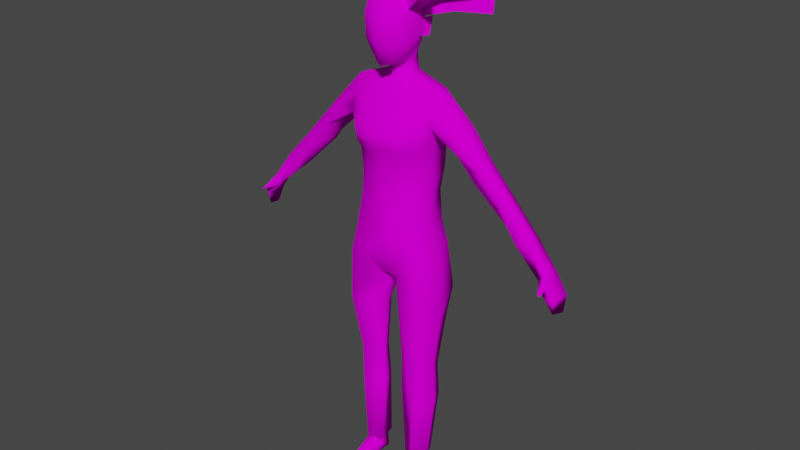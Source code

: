 # Source: Owner_Woman_12.blend  (saved by Blender 2.92.15; exported with 4.5.12 LTS)
import bpy
from mathutils import Matrix  # noqa: F401  (used for matrix-valued properties, if any)

bpy.ops.wm.read_factory_settings(use_empty=True)
scene = bpy.context.scene
scene.name = 'Scene'

# ---- collections
col_human = bpy.data.collections.new('Human'); scene.collection.children.link(col_human)

# ---- images (referenced by path relative to the original .blend; pixels are not part of the script)
import os
ASSET_DIR = os.environ.get("B2B_ASSET_DIR", "")  # directory of the original .blend (textures are referenced by path, not embedded)
HERE = os.path.dirname(os.path.abspath(__file__))  # packed textures are extracted next to this script under _unpacked/

def load_image(name, relpath, width, height, colorspace="sRGB"):
    """Load a texture the original file referenced (path relative to the .blend, or extracted next to this script)."""
    p = next((c for c in (os.path.join(HERE, relpath), os.path.join(ASSET_DIR, relpath)) if relpath and os.path.exists(c)), "")
    if p:
        img = bpy.data.images.load(p, check_existing=True)
        img.name = name
    else:  # same state as the original file: an image datablock whose file is absent (Cycles renders it pink)
        img = bpy.data.images.new(name, width, height)
        img.source = "FILE"
        img.filepath = "//" + (relpath or name)
    img.colorspace_settings.name = colorspace
    return img
img_mainowner_01_psd_001 = load_image('MainOwner_01.psd.001', 'MainOwner_01.psd', 1024, 1024, 'sRGB')

# ---- materials (node trees are filled in below, after node groups)
mat_material_001 = bpy.data.materials.new('Material.001')
mat_material_001.use_transparent_shadow = False

# ---- material node trees
mat_material_001.use_nodes = True; mat_material_001.node_tree.nodes.clear()
_N = mat_material_001.node_tree.nodes; _L = mat_material_001.node_tree.links
n0 = _N.new('ShaderNodeOutputMaterial'); n0.name = 'Material Output'; n0.location = (402, 334)
n1 = _N.new('ShaderNodeMixShader'); n1.name = 'Mix Shader'; n1.location = (182, 284)
n2 = _N.new('ShaderNodeTexImage'); n2.name = 'Image Texture'; n2.location = (-436, 280)
n2.image = img_mainowner_01_psd_001
n3 = _N.new('ShaderNodeBsdfDiffuse'); n3.name = 'Diffuse BSDF'; n3.location = (-63, 204)
n4 = _N.new('ShaderNodeHoldout'); n4.name = 'Holdout'; n4.location = (-62, 43)
_L.new(n2.outputs[0], n3.inputs[0])
_L.new(n1.outputs[0], n0.inputs[0])
_L.new(n2.outputs[1], n1.inputs[0])
_L.new(n3.outputs[0], n1.inputs[2])
_L.new(n4.outputs[0], n1.inputs[1])
n0.is_active_output = True

# ---- world
world_world = bpy.data.worlds.new('World'); scene.world = world_world
world_world.use_nodes = True; world_world.node_tree.nodes.clear()
_N = world_world.node_tree.nodes; _L = world_world.node_tree.links
n0 = _N.new('ShaderNodeOutputWorld'); n0.name = 'World Output'; n0.location = (300, 300)
n1 = _N.new('ShaderNodeBackground'); n1.name = 'Background'; n1.location = (10, 300)
n1.inputs[0].default_value = (0.05088, 0.05088, 0.05088, 1.0)
_L.new(n1.outputs[0], n0.inputs[0])
n0.is_active_output = True
world_world.color = (0.05088, 0.05088, 0.05088)
world_world.use_sun_shadow = False
world_world.sun_shadow_jitter_overblur = 0.0

# ---- meshes
me_cube_002 = bpy.data.meshes.new('Cube.002')
me_cube_002.from_pydata([(-0.3917, 0.06626, 3.778), (-0.2051, 4.652e-09, 3.716), (-0.2631, 0.09287, 3.661), (-0.3372, 0.09405, 3.792), (-0.2355, 0.08271, 3.797), (-0.1843, 5.592e-09, 3.776), (-0.428, -5.063e-09, 3.671), (-0.3966, 0.08198, 3.676), (-0.2597, 0.04684, 3.736), (-0.4029, 0.08304, 3.914), (-0.4366, -5.466e-09, 3.923), (-0.1707, 0.1359, 3.849), (-0.2654, 0.1769, 3.957), (-0.2796, 0.1878, 4.085), (-0.1047, 0.05977, 3.774), (-0.07353, 1.042e-08, 3.758), (-0.0592, 0.1099, 3.942), (-0.03051, 1.229e-08, 3.941), (-0.05082, 0.113, 4.115), (-0.02097, 1.275e-08, 4.124), (-0.1254, 0.1248, 4.249), (-0.12, 8.396e-09, 4.302), (-0.1605, 0.1689, 4.037), (-0.1709, 0.1742, 4.158), (-0.4217, 0.09005, 4.01), (-0.3434, 0.1413, 3.909), (-0.4748, -7.106e-09, 4.023), (-0.4256, 0.1214, 4.127), (-0.4819, -7.415e-09, 4.122), (-0.4038, 0.113, 4.245), (-0.431, -5.204e-09, 4.285), (-0.2581, 0.1174, 4.297), (-0.2659, 2.013e-09, 4.342), (-0.3345, 0.2116, 3.954), (-0.3583, 0.2215, 4.087), (-0.268, 0.134, 3.869), (-0.2696, 0.1801, 4.194), (-0.2831, 0.3025, 3.611), (-0.2781, 0.3673, 3.576), (-0.2889, 0.7461, 3.161), (-0.2914, 0.9148, 2.969), (-0.2873, 1.124, 2.739), (-0.2799, 1.276, 2.528), (-0.2633, 1.226, 2.466), (-0.331, 1.029, 2.642), (-0.2895, 0.6633, 2.995), (-0.2888, 0.617, 3.043), (-0.207, 0.3306, 3.357), (-0.2805, 0.2835, 2.999), (-0.2836, 0.2818, 2.817), (-0.2502, 0.299, 2.577), (-0.2458, 0.3873, 2.179), (-0.2713, 0.3353, 1.385), (-0.1938, 5.175e-09, 3.629), (-0.2081, 0.3295, 3.482), (-0.08154, 1.006e-08, 3.41), (-0.003988, 1.346e-08, 3.176), (-0.03814, 3.159e-09, 3.106), (-0.04845, 0.198, 3.186), (-0.08402, 0.191, 3.121), (-0.05596, 1.038e-09, 2.686), (-0.0879, 0.1912, 2.759), (-0.05144, 2.213e-10, 2.441), (-0.07924, 0.2958, 2.266), (-0.1383, 0.08732, 2.128), (-0.1179, 8.791e-10, 2.165), (-0.1988, 0.02923, 2.057), (-0.221, 1.702e-09, 2.096), (-0.213, 0.1933, 3.588), (-0.1045, 0.1922, 3.41), (-0.1988, 0.08858, 1.391), (-0.1815, 0.1233, 1.39), (-0.1358, 0.254, 1.395), (-0.2033, 0.08273, 1.076), (-0.1407, 0.252, 1.044), (-0.2715, 0.3464, 1.049), (-0.2077, 0.1159, 0.5201), (-0.1442, 0.2227, 0.5218), (-0.2654, 0.2972, 0.5178), (-0.2452, 0.7096, 3.101), (-0.2739, 0.841, 2.925), (-0.2619, 1.035, 2.663), (-0.08573, 0.2387, 2.515), (-0.06615, 1.915e-10, 2.302), (-0.2672, 0.3901, 1.794), (-0.1664, 0.08011, 1.826), (-0.1104, 0.138, 1.85), (-0.08391, 0.313, 1.857), (-0.2856, 0.5571, 3.374), (-0.1981, 0.5036, 3.341), (-0.06462, 0.1662, 2.309), (0.01267, 1.42e-08, 3.279), (-0.01596, 0.1861, 3.29), (-0.4074, 0.3115, 3.586), (-0.3856, 0.3621, 3.559), (-0.3981, 0.7331, 3.144), (-0.404, 0.9015, 2.952), (-0.4025, 1.111, 2.722), (-0.3914, 0.5635, 3.37), (-0.3754, 1.0, 2.676), (-0.4277, 0.7506, 2.935), (-0.4356, 0.612, 3.134), (-0.4715, 0.3582, 3.432), (-0.495, 0.09623, 3.584), (-0.5013, 0.0402, 3.553), (-0.483, -7.462e-09, 3.535), (-0.4792, -7.319e-09, 3.307), (-0.4955, 3.112e-09, 3.045), (-0.4548, 3.511e-09, 2.744), (-0.4959, 3.366e-09, 2.531), (-0.5021, 0.05519, 3.284), (-0.4569, 0.2691, 2.974), (-0.4817, 0.07632, 3.013), (-0.4401, 0.2464, 2.791), (-0.4544, 0.07829, 2.758), (-0.4109, -4.333e-09, 3.785), (-0.4312, 0.2719, 2.568), (-0.4543, 0.3116, 2.384), (-0.3702, 0.3024, 1.355), (-0.3669, 0.3218, 1.092), (-0.3593, 0.2533, 0.5205), (-0.4232, 0.3409, 1.799), (-0.4916, 0.1031, 2.533), (-0.5389, 0.1163, 2.402), (-0.5746, 0.09787, 2.156), (-0.3117, 0.3695, 3.296), (-0.4573, 0.3711, 3.33), (-0.2855, 0.3088, 3.232), (-0.412, 0.297, 3.249), (-0.23, 0.4502, 3.255), (-0.494, 0.2624, 3.263), (-0.5518, 2.709e-09, 2.417), (-0.559, 3.673e-09, 2.159), (-0.5178, -1.239e-09, 2.057), (-0.2998, 6.554e-05, 2.0), (-0.3042, 0.04452, 1.989), (-0.4659, 0.3622, 2.021), (-0.5117, 0.2156, 2.01), (-0.5432, 0.2397, 2.119), (-0.4196, 0.1964, 1.796), (-0.2672, 0.09155, 1.804), (-0.3394, 0.1636, 1.364), (-0.344, 0.1438, 1.092), (-0.3446, 0.1418, 0.5261), (-0.3861, 1.296, 2.508), (-0.4026, 1.27, 2.456), (-0.2403, 1.359, 2.376), (-0.3902, 1.38, 2.363), (-0.265, 1.353, 2.249), (-0.3712, 1.371, 2.228), (-0.2167, 1.315, 2.37), (-0.4102, 1.345, 2.35), (-0.1419, 1.302, 2.437), (-0.146, 1.316, 2.424), (-0.2444, 1.315, 2.465), (-0.2327, 1.255, 2.429), (-0.15, 0.2854, 3.207), (-0.1179, 0.2958, 3.372), (-0.5336, 0.231, 2.296), (-0.5342, 0.08823, 2.038), (-0.04845, 1.808e-09, 2.84), (-0.09664, 0.1847, 2.935), (-0.1885, 0.275, 3.147), (-0.1915, 0.1392, 0.5083), (-0.218, 0.2567, 0.5079), (-0.2698, 0.2903, 0.506), (-0.3336, 0.2113, 0.5088), (-0.2936, 0.1381, 0.513), (-0.1854, 0.1303, 0.3962), (-0.1684, 0.2841, 0.3962), (-0.283, 0.2838, 0.3962), (-0.3418, 0.212, 0.3962), (-0.2976, 0.1312, 0.3962), (-0.1803, 0.1501, 0.4716), (-0.1692, 0.2649, 0.4677), (-0.01971, 0.1574, 0.4011), (-0.016, 0.2661, 0.4011), (-0.05374, 0.2459, 0.4413), (-0.05224, 0.1671, 0.4383), (-0.4243, 0.04149, 1.998), (-0.3932, 0.1488, 1.973), (-0.4065, 7.753e-10, 2.002), (-0.1693, 0.1699, 3.956), (-0.2248, 0.03703, 4.29), (-0.2512, 0.1389, 4.112), (-0.2408, 0.2596, 4.453), (-0.2672, 0.3615, 4.275), (-0.273, 0.5215, 4.567), (-0.2956, 0.5909, 4.374), (-0.2131, 0.008317, 4.29), (-0.187, 0.1103, 4.112), (-0.1195, 0.2109, 4.453), (-0.09332, 0.3128, 4.275), (-0.02107, 0.4557, 4.567), (-0.007291, 0.5274, 4.374), (-0.2823, 0.1048, 4.281), (-0.2846, 0.1291, 4.076), (-0.3984, 0.3486, 4.34), (-0.4007, 0.3728, 4.134), (-0.5263, 0.6058, 4.336), (-0.5127, 0.5977, 4.13)], [], [(5, 1, 4), (4, 8, 3), (0, 3, 2, 7), (0, 9, 3), (5, 4, 14, 15), (15, 14, 16, 17), (17, 16, 18, 19), (19, 18, 20, 21), (22, 182, 12), (25, 12, 11, 35), (35, 3, 25), (13, 22, 12), (18, 16, 22), (20, 18, 23), (13, 23, 22), (22, 23, 18), (24, 12, 25, 9), (9, 25, 3), (14, 4, 35, 11), (4, 3, 35), (10, 26, 24, 9), (13, 12, 24, 27), (26, 28, 27, 24), (36, 20, 23), (28, 30, 29, 27), (32, 31, 29, 30), (21, 20, 31, 32), (36, 31, 20), (22, 16, 182), (13, 12, 33, 34), (36, 13, 27), (29, 31, 36), (29, 36, 27), (13, 36, 23), (8, 4, 1), (38, 37, 54), (48, 162, 59, 161), (157, 156, 127), (48, 127, 162), (57, 59, 58, 56), (127, 47, 157), (69, 54, 68), (53, 68, 2), (8, 53, 2), (8, 1, 53), (161, 160, 60, 61), (127, 156, 162), (61, 82, 49), (51, 50, 63), (61, 60, 62, 82), (65, 67, 64), (53, 55, 69, 68), (92, 91, 56, 58), (37, 2, 68), (86, 85, 70, 71), (86, 71, 72, 87), (84, 51, 63, 87), (71, 70, 73), (74, 72, 71, 73), (75, 52, 72, 74), (75, 74, 77, 78), (76, 77, 74, 73), (88, 38, 54, 89), (54, 47, 89), (80, 79, 46, 45), (40, 39, 79, 80), (44, 81, 80, 45), (41, 40, 80, 81), (50, 49, 82), (62, 83, 90, 82), (63, 82, 90), (83, 65, 90), (2, 3, 8), (52, 84, 87, 72), (64, 86, 87, 63), (64, 66, 85, 86), (39, 88, 89, 79), (64, 63, 90), (69, 55, 91, 92), (58, 59, 162, 156), (40, 41, 97, 96), (88, 39, 95, 98), (38, 88, 98, 94), (39, 40, 96, 95), (37, 38, 94, 93), (45, 46, 101, 100), (44, 45, 100, 99), (96, 97, 99, 100), (95, 96, 100, 101), (125, 127, 128, 126), (104, 105, 6), (6, 7, 103, 104), (103, 7, 93), (2, 37, 93, 7), (105, 104, 106), (110, 106, 104, 103), (103, 93, 102, 110), (93, 94, 102), (98, 102, 94), (127, 125, 47), (107, 106, 110, 112), (111, 128, 127, 48), (49, 113, 111, 48), (108, 107, 112, 114), (112, 111, 113, 114), (10, 9, 0, 115), (0, 7, 6, 115), (75, 78, 120, 119), (51, 136, 117), (52, 75, 119, 118), (51, 117, 50), (84, 52, 118, 121), (137, 138, 136), (116, 117, 123, 122), (113, 116, 122, 114), (109, 108, 114, 122), (50, 116, 113, 49), (46, 125, 126, 101), (79, 89, 129), (79, 129, 125, 46), (89, 47, 129), (126, 128, 130), (111, 130, 128), (111, 112, 110, 130), (110, 102, 130), (129, 47, 125), (95, 102, 98), (101, 126, 102, 95), (123, 131, 109, 122), (124, 132, 131, 123), (179, 180, 135), (66, 67, 134, 135), (123, 158, 138, 124), (117, 158, 123), (158, 117, 136, 138), (138, 137, 124), (121, 139, 137, 136), (137, 159, 124), (85, 66, 135, 140), (137, 139, 180), (159, 179, 133), (159, 133, 132, 124), (84, 121, 136, 51), (143, 142, 119, 120), (76, 73, 142, 143), (73, 70, 141, 142), (119, 142, 141, 118), (118, 141, 139, 121), (140, 139, 141), (141, 70, 140), (70, 85, 140), (99, 97, 144, 145), (42, 144, 97, 41), (44, 43, 81), (41, 81, 43, 42), (44, 99, 145, 43), (144, 42, 154), (147, 146, 148, 149), (149, 148, 150, 151), (145, 151, 150, 155, 43), (148, 146, 150), (149, 151, 147), (42, 43, 152), (146, 154, 155, 150), (154, 153, 155), (42, 152, 153, 154), (43, 155, 153, 152), (145, 144, 147, 151), (146, 147, 144, 154), (63, 50, 82), (126, 130, 102), (92, 58, 156, 157), (157, 54, 69), (92, 157, 69), (67, 66, 64), (59, 57, 160, 161), (49, 48, 161, 61), (54, 157, 47), (120, 78, 165, 166), (78, 77, 164, 165), (143, 120, 166, 167), (77, 76, 163, 164), (76, 143, 167, 163), (172, 173, 167), (166, 165, 170, 171), (163, 167, 173), (167, 166, 171, 172), (168, 169, 176, 175), (169, 168, 172, 171, 170), (164, 163, 173, 174), (177, 178, 175, 176), (174, 173, 178, 177), (173, 168, 175, 178), (169, 174, 177, 176), (172, 168, 173), (169, 170, 174), (165, 164, 174), (170, 165, 174), (54, 37, 68), (65, 64, 90), (159, 137, 180, 179), (181, 179, 135, 134), (135, 180, 139, 140), (179, 181, 133), (117, 116, 50), (16, 14, 11, 182), (12, 182, 11), (183, 184, 186, 185), (185, 186, 188, 187), (189, 190, 192, 191), (191, 192, 194, 193), (195, 196, 198, 197), (197, 198, 200, 199)])
me_cube_002.polygons.foreach_set('use_smooth', [1, 1, 1, 1, 1, 1, 1, 1, 1, 1, 1, 1, 1, 1, 1, 1, 1, 1, 1, 1, 1, 1, 1, 1, 1, 1, 1, 1, 1, 1, 1, 1, 1, 1, 1, 1, 1, 1, 1, 1, 1, 1, 1, 1, 1, 1, 1, 1, 1, 1, 1, 1, 1, 1, 1, 1, 1, 1, 1, 1, 1, 1, 1, 1, 1, 1, 1, 1, 1, 1, 1, 1, 1, 1, 1, 1, 1, 1, 1, 1, 1, 1, 1, 1, 1, 1, 1, 1, 1, 1, 1, 1, 1, 1, 1, 1, 1, 1, 1, 1, 1, 1, 1, 1, 1, 1, 1, 1, 1, 1, 1, 1, 1, 1, 1, 1, 1, 1, 1, 1, 1, 1, 1, 1, 1, 1, 1, 1, 1, 1, 1, 1, 1, 1, 1, 1, 1, 1, 1, 1, 1, 1, 1, 1, 1, 1, 1, 1, 1, 1, 1, 1, 1, 1, 1, 1, 1, 1, 1, 1, 1, 1, 1, 1, 1, 1, 1, 1, 1, 1, 1, 1, 1, 1, 1, 1, 1, 1, 1, 1, 1, 1, 1, 1, 1, 1, 1, 1, 1, 1, 1, 1, 1, 1, 1, 1, 1, 1, 1, 1, 1, 1, 1, 1, 1, 1, 1, 0, 0, 0, 0, 0, 0])
_uv = me_cube_002.uv_layers.new(name='UVMap')
_uv.uv.foreach_set('vector', [0.7424, 0.8061, 0.7667, 0.8138, 0.727, 0.8465, 0.727, 0.8465, 0.7607, 0.8449, 0.7417, 0.8945, 0.7525, 0.9233, 0.7417, 0.8945, 0.7981, 0.8562, 0.7999, 0.9111, 0.7525, 0.9233, 0.6918, 0.9337, 0.7417, 0.8945, 0.7424, 0.8061, 0.727, 0.8465, 0.7067, 0.7966, 0.7147, 0.7719, 0.7147, 0.7719, 0.7067, 0.7966, 0.6473, 0.8093, 0.641, 0.7663, 0.641, 0.7663, 0.6473, 0.8093, 0.5948, 0.824, 0.5706, 0.789, 0.5706, 0.789, 0.5948, 0.824, 0.5644, 0.8573, 0.5169, 0.8491, 0.6292, 0.8521, 0.6536, 0.8486, 0.6616, 0.8789, 0.6856, 0.9026, 0.6616, 0.8789, 0.6886, 0.8363, 0.6954, 0.8717, 0.6954, 0.8717, 0.7417, 0.8945, 0.6856, 0.9026, 0.6226, 0.8911, 0.6292, 0.8521, 0.6616, 0.8789, 0.5948, 0.824, 0.6473, 0.8093, 0.6292, 0.8521, 0.5644, 0.8573, 0.5948, 0.824, 0.5953, 0.865, 0.6226, 0.8911, 0.5953, 0.865, 0.6292, 0.8521, 0.6292, 0.8521, 0.5953, 0.865, 0.5948, 0.824, 0.6555, 0.9438, 0.6616, 0.8789, 0.6856, 0.9026, 0.6918, 0.9337, 0.6918, 0.9337, 0.6856, 0.9026, 0.7417, 0.8945, 0.7067, 0.7966, 0.727, 0.8465, 0.6954, 0.8717, 0.6886, 0.8363, 0.727, 0.8465, 0.7417, 0.8945, 0.6954, 0.8717, 0.6964, 0.9708, 0.6545, 0.9846, 0.6555, 0.9438, 0.6918, 0.9337, 0.6226, 0.8911, 0.6616, 0.8789, 0.6555, 0.9438, 0.6143, 0.9401, 0.6545, 0.9846, 0.6146, 0.9889, 0.6143, 0.9401, 0.6555, 0.9438, 0.5913, 0.8939, 0.5644, 0.8573, 0.5953, 0.865, 0.6146, 0.9889, 0.5505, 0.9679, 0.578, 0.9368, 0.6143, 0.9401, 0.5149, 0.9106, 0.5571, 0.8971, 0.578, 0.9368, 0.5505, 0.9679, 0.5169, 0.8491, 0.5644, 0.8573, 0.5571, 0.8971, 0.5149, 0.9106, 0.5913, 0.8939, 0.5571, 0.8971, 0.5644, 0.8573, 0.6292, 0.8521, 0.6473, 0.8093, 0.6536, 0.8486, 0.9944, 0.5431, 0.9944, 0.6036, 0.9593, 0.5966, 0.9607, 0.5471, 0.5913, 0.8939, 0.6226, 0.8911, 0.6143, 0.9401, 0.578, 0.9368, 0.5571, 0.8971, 0.5913, 0.8939, 0.578, 0.9368, 0.5913, 0.8939, 0.6143, 0.9401, 0.6226, 0.8911, 0.5913, 0.8939, 0.5953, 0.865, 0.7607, 0.8449, 0.727, 0.8465, 0.7667, 0.8138, 0.2961, 0.5036, 0.2937, 0.5297, 0.2582, 0.4904, 0.07829, 0.3048, 0.1061, 0.2524, 0.1522, 0.2608, 0.1509, 0.3264, 0.1217, 0.1757, 0.1151, 0.2305, 0.06953, 0.2255, 0.07829, 0.3048, 0.06953, 0.2255, 0.1061, 0.2524, 0.219, 0.2687, 0.1522, 0.2608, 0.1569, 0.2361, 0.2227, 0.2414, 0.06953, 0.2255, 0.09143, 0.1801, 0.1217, 0.1757, 0.1518, 0.156, 0.09634, 0.136, 0.1349, 0.09031, 0.1928, 0.06361, 0.1349, 0.09031, 0.1522, 0.053, 0.7607, 0.8449, 0.7999, 0.8058, 0.7981, 0.8562, 0.7607, 0.8449, 0.7667, 0.8138, 0.7999, 0.8058, 0.1509, 0.3264, 0.2171, 0.3587, 0.2188, 0.4104, 0.1508, 0.3887, 0.06953, 0.2255, 0.1151, 0.2305, 0.1061, 0.2524, 0.1508, 0.3887, 0.14, 0.4542, 0.07713, 0.3659, 0.2191, 0.8877, 0.2143, 0.9526, 0.1878, 0.9037, 0.1508, 0.3887, 0.2188, 0.4104, 0.2233, 0.4738, 0.14, 0.4542, 0.1359, 0.8977, 0.1274, 0.8806, 0.1473, 0.8863, 0.1928, 0.06361, 0.213, 0.1444, 0.1518, 0.156, 0.1349, 0.09031, 0.1648, 0.202, 0.2233, 0.2026, 0.2227, 0.2414, 0.1569, 0.2361, 0.09268, 0.08435, 0.1522, 0.053, 0.1349, 0.09031, 0.1557, 0.8329, 0.1426, 0.8282, 0.1458, 0.7382, 0.1522, 0.7382, 0.1557, 0.8329, 0.1522, 0.7382, 0.1756, 0.7391, 0.1854, 0.8339, 0.2191, 0.8199, 0.2191, 0.8877, 0.1878, 0.9037, 0.1854, 0.8339, 0.1522, 0.7382, 0.1458, 0.7382, 0.1431, 0.6812, 0.1742, 0.6745, 0.1756, 0.7391, 0.1522, 0.7382, 0.1431, 0.6812, 0.2021, 0.6747, 0.2021, 0.7361, 0.1756, 0.7391, 0.1742, 0.6745, 0.2021, 0.6747, 0.1742, 0.6745, 0.1695, 0.5818, 0.1912, 0.58, 0.1504, 0.5813, 0.1695, 0.5818, 0.1742, 0.6745, 0.1431, 0.6812, 0.3034, 0.4101, 0.2961, 0.5036, 0.2582, 0.4904, 0.2687, 0.4114, 0.2582, 0.4904, 0.2284, 0.454, 0.2687, 0.4114, 0.285, 0.2272, 0.2837, 0.3058, 0.244, 0.3049, 0.2486, 0.2833, 0.3163, 0.2255, 0.3106, 0.3145, 0.2837, 0.3058, 0.285, 0.2272, 0.2729, 0.1095, 0.2955, 0.1166, 0.285, 0.2272, 0.2486, 0.2833, 0.333, 0.1225, 0.3163, 0.2255, 0.285, 0.2272, 0.2955, 0.1166, 0.08165, 0.4294, 0.07713, 0.3659, 0.14, 0.4542, 0.1471, 0.9417, 0.1418, 0.9203, 0.1679, 0.915, 0.1865, 0.9441, 0.1878, 0.9037, 0.1865, 0.9441, 0.1679, 0.915, 0.1418, 0.9203, 0.1359, 0.8977, 0.1679, 0.915, 0.7981, 0.8562, 0.7417, 0.8945, 0.7607, 0.8449, 0.2021, 0.7361, 0.2191, 0.8199, 0.1854, 0.8339, 0.1756, 0.7391, 0.1473, 0.8863, 0.1557, 0.8329, 0.1854, 0.8339, 0.1878, 0.9037, 0.1473, 0.8863, 0.1327, 0.8738, 0.1426, 0.8282, 0.1557, 0.8329, 0.3106, 0.3145, 0.3034, 0.4101, 0.2687, 0.4114, 0.2837, 0.3058, 0.1473, 0.8863, 0.1878, 0.9037, 0.1679, 0.915, 0.1518, 0.156, 0.213, 0.1444, 0.2233, 0.2026, 0.1648, 0.202, 0.1569, 0.2361, 0.1522, 0.2608, 0.1061, 0.2524, 0.1151, 0.2305, 0.3163, 0.2255, 0.333, 0.1225, 0.3704, 0.126, 0.3561, 0.2286, 0.3034, 0.4101, 0.3106, 0.3145, 0.3496, 0.3153, 0.3375, 0.4097, 0.2961, 0.5036, 0.3034, 0.4101, 0.3375, 0.4097, 0.3308, 0.5052, 0.3106, 0.3145, 0.3163, 0.2255, 0.3561, 0.2286, 0.3496, 0.3153, 0.2937, 0.5297, 0.2961, 0.5036, 0.3308, 0.5052, 0.3367, 0.5263, 0.438, 0.2943, 0.4386, 0.3164, 0.3848, 0.3421, 0.3934, 0.2615, 0.422, 0.128, 0.438, 0.2943, 0.3934, 0.2615, 0.4073, 0.1432, 0.3561, 0.2286, 0.3704, 0.126, 0.4073, 0.1432, 0.3934, 0.2615, 0.3496, 0.3153, 0.3561, 0.2286, 0.3934, 0.2615, 0.3848, 0.3421, 0.08052, 0.2753, 0.08372, 0.2456, 0.1247, 0.2634, 0.1203, 0.304, 0.2372, 0.3718, 0.2507, 0.3669, 0.2529, 0.414, 0.2529, 0.414, 0.2171, 0.4232, 0.2208, 0.3819, 0.2372, 0.3718, 0.2208, 0.3819, 0.2171, 0.4232, 0.1507, 0.3954, 0.2022, 0.4635, 0.1426, 0.4349, 0.1507, 0.3954, 0.2171, 0.4232, 0.2507, 0.3669, 0.2372, 0.3718, 0.2485, 0.2876, 0.2285, 0.2793, 0.2485, 0.2876, 0.2372, 0.3718, 0.2208, 0.3819, 0.2208, 0.3819, 0.1507, 0.3954, 0.1311, 0.3377, 0.2285, 0.2793, 0.3367, 0.5263, 0.3308, 0.5052, 0.3772, 0.4772, 0.3375, 0.4097, 0.3772, 0.4772, 0.3308, 0.5052, 0.06953, 0.2255, 0.05345, 0.1999, 0.09143, 0.1801, 0.2463, 0.1965, 0.2485, 0.2876, 0.2285, 0.2793, 0.2208, 0.1851, 0.1572, 0.1704, 0.1247, 0.2634, 0.08372, 0.2456, 0.0985, 0.169, 0.1088, 0.1108, 0.1636, 0.1072, 0.1572, 0.1704, 0.0985, 0.169, 0.2486, 0.0963, 0.2463, 0.1965, 0.2208, 0.1851, 0.2224, 0.09968, 0.2208, 0.1851, 0.1572, 0.1704, 0.1636, 0.1072, 0.2224, 0.09968, 0.6964, 0.9708, 0.6918, 0.9337, 0.7525, 0.9233, 0.7534, 0.9541, 0.7525, 0.9233, 0.7999, 0.9111, 0.7997, 0.9559, 0.7534, 0.9541, 0.1128, 0.8644, 0.1147, 0.9601, 0.09881, 0.9605, 0.09498, 0.8575, 0.1147, 0.6464, 0.07816, 0.6687, 0.08034, 0.6133, 0.1051, 0.802, 0.1128, 0.8644, 0.09498, 0.8575, 0.08682, 0.8086, 0.1147, 0.6464, 0.08034, 0.6133, 0.1099, 0.5824, 0.1086, 0.7142, 0.1051, 0.802, 0.08682, 0.8086, 0.08, 0.7119, 0.05206, 0.6684, 0.05808, 0.65, 0.07816, 0.6687, 0.08173, 0.5845, 0.08034, 0.6133, 0.04917, 0.6049, 0.0536, 0.5841, 0.1636, 0.1072, 0.1609, 0.05103, 0.2195, 0.04207, 0.2224, 0.09968, 0.2533, 0.04404, 0.2486, 0.0963, 0.2224, 0.09968, 0.2195, 0.04207, 0.1009, 0.05018, 0.1609, 0.05103, 0.1636, 0.1072, 0.1088, 0.1108, 0.4386, 0.3164, 0.4429, 0.4339, 0.3973, 0.4484, 0.3848, 0.3421, 0.2837, 0.3058, 0.2687, 0.4114, 0.2373, 0.3979, 0.2837, 0.3058, 0.2373, 0.3979, 0.2004, 0.4181, 0.244, 0.3049, 0.2687, 0.4114, 0.2284, 0.454, 0.2373, 0.3979, 0.1203, 0.304, 0.1247, 0.2634, 0.1557, 0.2742, 0.1572, 0.1704, 0.1557, 0.2742, 0.1247, 0.2634, 0.1572, 0.1704, 0.2208, 0.1851, 0.2285, 0.2793, 0.1557, 0.2742, 0.2285, 0.2793, 0.1311, 0.3377, 0.1557, 0.2742, 0.2373, 0.3979, 0.2284, 0.454, 0.2004, 0.4181, 0.3496, 0.3153, 0.3772, 0.4772, 0.3375, 0.4097, 0.3848, 0.3421, 0.3973, 0.4484, 0.3772, 0.4772, 0.3496, 0.3153, 0.04917, 0.6049, 0.03262, 0.5985, 0.03842, 0.58, 0.0536, 0.5841, 0.03832, 0.64, 0.02401, 0.6365, 0.03262, 0.5985, 0.04917, 0.6049, 0.01977, 0.6712, 0.03336, 0.6833, 0.01189, 0.6882, 0.1327, 0.8738, 0.1274, 0.8806, 0.1149, 0.8659, 0.1178, 0.8597, 0.04917, 0.6049, 0.06189, 0.6242, 0.05808, 0.65, 0.03832, 0.64, 0.08034, 0.6133, 0.06189, 0.6242, 0.04917, 0.6049, 0.06189, 0.6242, 0.08034, 0.6133, 0.07816, 0.6687, 0.05808, 0.65, 0.05808, 0.65, 0.05206, 0.6684, 0.03832, 0.64, 0.08, 0.7119, 0.05448, 0.7156, 0.05206, 0.6684, 0.07816, 0.6687, 0.05206, 0.6684, 0.03317, 0.6575, 0.03832, 0.64, 0.1426, 0.8282, 0.1327, 0.8738, 0.1178, 0.8597, 0.126, 0.823, 0.05206, 0.6684, 0.05448, 0.7156, 0.03336, 0.6833, 0.03317, 0.6575, 0.01977, 0.6712, 0.01999, 0.6528, 0.03317, 0.6575, 0.01999, 0.6528, 0.02401, 0.6365, 0.03832, 0.64, 0.1086, 0.7142, 0.08, 0.7119, 0.07816, 0.6687, 0.1147, 0.6464, 0.08141, 0.9621, 0.06502, 0.8617, 0.09498, 0.8575, 0.09881, 0.9605, 0.06055, 0.967, 0.03917, 0.8682, 0.06502, 0.8617, 0.08141, 0.9621, 0.03917, 0.8682, 0.03263, 0.8116, 0.06097, 0.811, 0.06502, 0.8617, 0.09498, 0.8575, 0.06502, 0.8617, 0.06097, 0.811, 0.08682, 0.8086, 0.08682, 0.8086, 0.06097, 0.811, 0.05448, 0.7156, 0.08, 0.7119, 0.02458, 0.7237, 0.05448, 0.7156, 0.06097, 0.811, 0.06097, 0.811, 0.03263, 0.8116, 0.02458, 0.7237, 0.1458, 0.7382, 0.1426, 0.8282, 0.126, 0.823, 0.4073, 0.1432, 0.3704, 0.126, 0.3765, 0.03343, 0.3959, 0.02758, 0.3402, 0.03842, 0.3765, 0.03343, 0.3704, 0.126, 0.333, 0.1225, 0.2729, 0.1095, 0.3143, 0.02942, 0.2955, 0.1166, 0.333, 0.1225, 0.2955, 0.1166, 0.3143, 0.02942, 0.3402, 0.03842, 0.422, 0.128, 0.4073, 0.1432, 0.3959, 0.02758, 0.4429, 0.04002, 0.9696, 0.7214, 0.9295, 0.7359, 0.9181, 0.7105, 0.9507, 0.6643, 0.911, 0.6811, 0.8951, 0.64, 0.9345, 0.6196, 0.8531, 0.6238, 0.8951, 0.64, 0.8979, 0.6867, 0.8301, 0.6722, 0.8325, 0.7208, 0.8301, 0.6722, 0.8979, 0.6867, 0.895, 0.7149, 0.8866, 0.7329, 0.8951, 0.64, 0.911, 0.6811, 0.8979, 0.6867, 0.9345, 0.6196, 0.9639, 0.6579, 0.9507, 0.6643, 0.9295, 0.7359, 0.8866, 0.7329, 0.9081, 0.7155, 0.911, 0.6811, 0.9181, 0.7105, 0.895, 0.7149, 0.8979, 0.6867, 0.9181, 0.7105, 0.9081, 0.7153, 0.895, 0.7149, 0.9295, 0.7359, 0.9081, 0.7155, 0.9081, 0.7153, 0.9181, 0.7105, 0.8866, 0.7329, 0.895, 0.7149, 0.9081, 0.7153, 0.9081, 0.7155, 0.9851, 0.7019, 0.9696, 0.7214, 0.9507, 0.6643, 0.9639, 0.6579, 0.911, 0.6811, 0.9507, 0.6643, 0.9696, 0.7214, 0.9181, 0.7105, 0.1878, 0.9037, 0.2143, 0.9526, 0.1865, 0.9441, 0.1203, 0.304, 0.1557, 0.2742, 0.1311, 0.3377, 0.1648, 0.202, 0.1569, 0.2361, 0.1151, 0.2305, 0.1217, 0.1757, 0.1217, 0.1757, 0.09634, 0.136, 0.1518, 0.156, 0.1648, 0.202, 0.1217, 0.1757, 0.1518, 0.156, 0.1274, 0.8806, 0.1327, 0.8738, 0.1473, 0.8863, 0.1522, 0.2608, 0.219, 0.2687, 0.2171, 0.3587, 0.1509, 0.3264, 0.07713, 0.3659, 0.07829, 0.3048, 0.1509, 0.3264, 0.1508, 0.3887, 0.09634, 0.136, 0.1217, 0.1757, 0.09143, 0.1801, 0.9224, 0.7508, 0.9273, 0.7839, 0.9222, 0.784, 0.9091, 0.7525, 0.9273, 0.7839, 0.9541, 0.8383, 0.9309, 0.8107, 0.9222, 0.784, 0.9541, 0.9365, 0.9384, 0.9536, 0.9406, 0.9433, 0.9485, 0.9211, 0.9541, 0.8383, 0.952, 0.8924, 0.9446, 0.8808, 0.9309, 0.8107, 0.952, 0.8924, 0.9541, 0.9365, 0.9485, 0.9211, 0.9446, 0.8808, 0.9102, 0.9236, 0.9254, 0.8779, 0.9485, 0.9211, 0.9091, 0.7525, 0.9222, 0.784, 0.878, 0.7866, 0.8714, 0.7605, 0.9446, 0.8808, 0.9485, 0.9211, 0.9254, 0.8779, 0.9485, 0.9211, 0.9406, 0.9433, 0.9103, 0.9446, 0.9102, 0.9236, 0.131, 0.4766, 0.07952, 0.4713, 0.08514, 0.4203, 0.1215, 0.4213, 0.07952, 0.4713, 0.131, 0.4766, 0.131, 0.5141, 0.1041, 0.5291, 0.07994, 0.5096, 0.9309, 0.8107, 0.9446, 0.8808, 0.9254, 0.8779, 0.9044, 0.8307, 0.8696, 0.8547, 0.8762, 0.8742, 0.8635, 0.8814, 0.8528, 0.8549, 0.9044, 0.8307, 0.9254, 0.8779, 0.8762, 0.8742, 0.8696, 0.8547, 0.9254, 0.8779, 0.9011, 0.9026, 0.8635, 0.8814, 0.8762, 0.8742, 0.8739, 0.8193, 0.9044, 0.8307, 0.8696, 0.8547, 0.8528, 0.8549, 0.9102, 0.9236, 0.9011, 0.9026, 0.9254, 0.8779, 0.8739, 0.8193, 0.878, 0.7866, 0.9044, 0.8307, 0.9222, 0.784, 0.9309, 0.8107, 0.9044, 0.8307, 0.878, 0.7866, 0.9222, 0.784, 0.9044, 0.8307, 0.09634, 0.136, 0.09268, 0.08435, 0.1349, 0.09031, 0.1359, 0.8977, 0.1473, 0.8863, 0.1679, 0.915, 0.03317, 0.6575, 0.05206, 0.6684, 0.03336, 0.6833, 0.01977, 0.6712, 0.01273, 0.6708, 0.01977, 0.6712, 0.01189, 0.6882, 0.005276, 0.6857, 0.01189, 0.6882, 0.03336, 0.6833, 0.05448, 0.7156, 0.02458, 0.7237, 0.01977, 0.6712, 0.01273, 0.6708, 0.01999, 0.6528, 0.08034, 0.6133, 0.08173, 0.5845, 0.1099, 0.5824, 0.6473, 0.8093, 0.7067, 0.7966, 0.6886, 0.8363, 0.6536, 0.8486, 0.6616, 0.8789, 0.6536, 0.8486, 0.6886, 0.8363, 0.7285, 0.2039, 0.7305, 0.1274, 0.8319, 0.1407, 0.8299, 0.2171, 0.8299, 0.2171, 0.8319, 0.1407, 0.9244, 0.1313, 0.9357, 0.2069, 0.7324, 0.08299, 0.7344, 0.006533, 0.8358, 0.01977, 0.8338, 0.09622, 0.8338, 0.09622, 0.8358, 0.01977, 0.9283, 0.01038, 0.9396, 0.08596, 0.7285, 0.2039, 0.7305, 0.1274, 0.8319, 0.1407, 0.8299, 0.2171, 0.8299, 0.2171, 0.8319, 0.1407, 0.9244, 0.1313, 0.9357, 0.2069])
me_cube_002.materials.append(mat_material_001)
me_cube_002.use_remesh_fix_poles = True
me_cube_002.use_remesh_preserve_attributes = False
me_cube_002.use_mirror_vertex_groups = False
me_cube_002.update()
arm_armature = bpy.data.armatures.new('Armature')  # bones are not reproduced

# ---- objects
ob_armature_man = bpy.data.objects.new('Armature_Man', arm_armature)
ob_body_001 = bpy.data.objects.new('Body.001', me_cube_002)

# ---- transforms, parenting, visibility, modifiers, constraints
ob_armature_man.location = (0.0, 0.0, 3.824)
ob_armature_man.display_type = 'WIRE'
ob_armature_man.show_in_front = True
ob_armature_man.lineart.crease_threshold = 0.0
ob_body_001.parent = ob_armature_man
ob_body_001.matrix_parent_inverse = Matrix(((1.0, -0.0, 0.0, -0.0), (-0.0, 1.0, -0.0, 0.0), (0.0, -0.0, 1.0, -3.824), (-0.0, 0.0, -0.0, 1.0)))
ob_body_001.location = (0.0, -0.2247, -0.395)
ob_body_001.rotation_euler = (0.0, 0.0, -1.571)
ob_body_001.lineart.crease_threshold = 0.0
_vg = ob_body_001.vertex_groups.new(name='Bone')
_vg = ob_body_001.vertex_groups.new(name='Pelvis')
_vg = ob_body_001.vertex_groups.new(name='Lower_Body')
_vg = ob_body_001.vertex_groups.new(name='Chest')
_vg = ob_body_001.vertex_groups.new(name='Neck')
_vg = ob_body_001.vertex_groups.new(name='Head')
_vg = ob_body_001.vertex_groups.new(name='Shoulder.L')
_vg = ob_body_001.vertex_groups.new(name='UpperArm.L')
_vg = ob_body_001.vertex_groups.new(name='LowerArm.L')
_vg = ob_body_001.vertex_groups.new(name='Hand.L')
_vg = ob_body_001.vertex_groups.new(name='Elbow.L')
_vg = ob_body_001.vertex_groups.new(name='Shoulder.R')
_vg = ob_body_001.vertex_groups.new(name='UpperArm.R')
_vg = ob_body_001.vertex_groups.new(name='LowerArm.R')
_vg = ob_body_001.vertex_groups.new(name='Hand.R')
_vg = ob_body_001.vertex_groups.new(name='Elbow.R')
_vg = ob_body_001.vertex_groups.new(name='UpperLeg.L')
_vg = ob_body_001.vertex_groups.new(name='LowerLeg.L')
_vg = ob_body_001.vertex_groups.new(name='Foot.L')
_vg = ob_body_001.vertex_groups.new(name='UpperLeg.R')
_vg = ob_body_001.vertex_groups.new(name='LowerLeg.R')
_vg = ob_body_001.vertex_groups.new(name='Foot.R')
_vg = ob_body_001.vertex_groups.new(name='Hand.Control.L')
_vg = ob_body_001.vertex_groups.new(name='Foot.Control.L')
_vg = ob_body_001.vertex_groups.new(name='Knee.L')
_vg = ob_body_001.vertex_groups.new(name='Hand.Control.R')
_vg = ob_body_001.vertex_groups.new(name='Foot.Control.R')
_vg = ob_body_001.vertex_groups.new(name='Knee.R')
_m = ob_body_001.modifiers.new('Mirror', 'MIRROR')
_m.use_axis = (False, True, False)
_m.merge_threshold = 0.007

# ---- collection membership
scene.collection.objects.link(ob_armature_man)
col_human.objects.link(ob_body_001)

# ---- scene / render settings (as saved in the file)
scene.frame_start = 1; scene.frame_end = 110; scene.frame_set(1)
scene.render.engine = 'BLENDER_EEVEE_NEXT'
scene.render.fps = 60
scene.cycles.use_denoising = False
scene.cycles.samples = 128
scene.cycles.sampling_pattern = 'TABULATED_SOBOL'
scene.cycles.use_adaptive_sampling = False
scene.cycles.use_light_tree = False
scene.view_settings.view_transform = 'Filmic'
bpy.context.view_layer.update()

# ---- added for rendering (the .blend has no active camera and no usable light): camera, sun
cam_auto = bpy.data.cameras.new('AutoCamera')
cam_auto.lens = 50.0
cam_auto.sensor_width = 36.0
cam_auto.clip_end = 1000.0
ob_auto_camera = bpy.data.objects.new('AutoCamera', cam_auto)
scene.collection.objects.link(ob_auto_camera)
ob_auto_camera.location = (4.65867, -5.53409, 5.81347)
ob_auto_camera.rotation_euler = (1.09748, -7.21219e-08, 0.694738)
scene.camera = ob_auto_camera
light_auto_sun = bpy.data.lights.new('AutoSun', 'SUN')
light_auto_sun.energy = 3.0
light_auto_sun.angle = 0.0523599
ob_auto_sun = bpy.data.objects.new('AutoSun', light_auto_sun)
scene.collection.objects.link(ob_auto_sun)
ob_auto_sun.rotation_euler = (0.872665, 0.174533, 0.523599)
bpy.context.view_layer.update()
